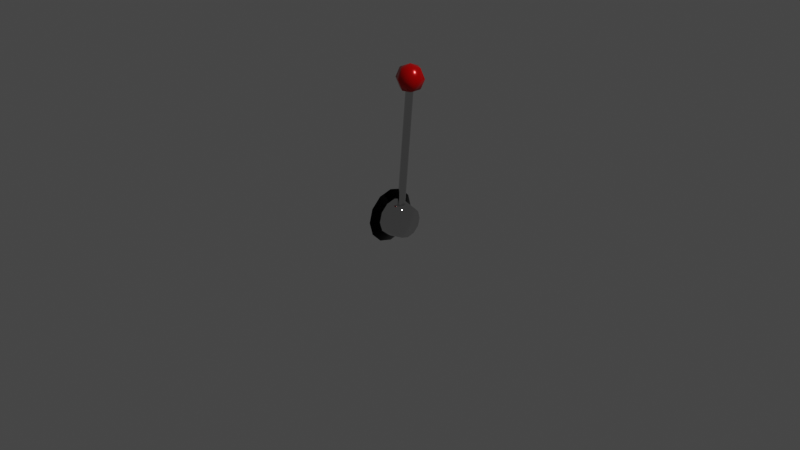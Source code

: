 # Source: slotsArm.blend  (saved by Blender 2.80.74; exported with 4.5.12 LTS)
import bpy
from mathutils import Matrix  # noqa: F401  (used for matrix-valued properties, if any)

bpy.ops.wm.read_factory_settings(use_empty=True)
scene = bpy.context.scene
scene.name = 'Scene'

# ---- collections
col_collection = bpy.data.collections.new('Collection'); scene.collection.children.link(col_collection)

# ---- materials (node trees are filled in below, after node groups)
mat_bodychrome = bpy.data.materials.new('BodyChrome')
mat_bodychrome.use_backface_culling = True
mat_bodychrome.use_transparent_shadow = False
mat_bodychrome.roughness = 0.25
mat_armball = bpy.data.materials.new('ArmBall')
mat_armball.use_transparent_shadow = False
mat_armball.roughness = 0.25
mat_bodyplastic = bpy.data.materials.new('BodyPlastic')
mat_bodyplastic.alpha_threshold = 0.0
mat_bodyplastic.use_transparent_shadow = False
mat_bodyplastic.diffuse_color = (0.0, 0.0, 0.0, 1.0)
mat_bodyplastic.roughness = 0.5

# ---- material node trees
mat_bodychrome.use_nodes = True; mat_bodychrome.node_tree.nodes.clear()
_N = mat_bodychrome.node_tree.nodes; _L = mat_bodychrome.node_tree.links
n0 = _N.new('ShaderNodeOutputMaterial'); n0.name = 'Material Output'; n0.location = (300, 300)
n1 = _N.new('ShaderNodeBsdfPrincipled'); n1.name = 'Principled BSDF'; n1.location = (10, 300)
n1.distribution = 'GGX'
n1.subsurface_method = 'BURLEY'
n1.inputs[0].default_value = (0.6038, 0.6038, 0.6038, 1.0)
n1.inputs[1].default_value = 1.0
n1.inputs[2].default_value = 0.0
n1.inputs[3].default_value = 1.45
n1.inputs[27].default_value = (0.0, 0.0, 0.0, 1.0)
n1.inputs[28].default_value = 1.0
_L.new(n1.outputs[0], n0.inputs[0])
n0.is_active_output = True
mat_armball.use_nodes = True; mat_armball.node_tree.nodes.clear()
_N = mat_armball.node_tree.nodes; _L = mat_armball.node_tree.links
n0 = _N.new('ShaderNodeOutputMaterial'); n0.name = 'Material Output'; n0.location = (300, 300)
n1 = _N.new('ShaderNodeBsdfPrincipled'); n1.name = 'Principled BSDF'; n1.location = (10, 300)
n1.distribution = 'GGX'
n1.subsurface_method = 'BURLEY'
n1.inputs[0].default_value = (0.6038, 0.0, 9.313e-09, 1.0)
n1.inputs[1].default_value = 0.5
n1.inputs[2].default_value = 0.2
n1.inputs[3].default_value = 1.45
n1.inputs[27].default_value = (0.0, 0.0, 0.0, 1.0)
n1.inputs[28].default_value = 1.0
_L.new(n1.outputs[0], n0.inputs[0])
n0.is_active_output = True
mat_bodyplastic.use_nodes = True; mat_bodyplastic.node_tree.nodes.clear()
_N = mat_bodyplastic.node_tree.nodes; _L = mat_bodyplastic.node_tree.links
n0 = _N.new('ShaderNodeOutputMaterial'); n0.name = 'Material Output'; n0.location = (300, 300)
n1 = _N.new('ShaderNodeBsdfPrincipled'); n1.name = 'Principled BSDF'; n1.location = (10, 300)
n1.distribution = 'GGX'
n1.subsurface_method = 'BURLEY'
n1.inputs[0].default_value = (0.005605, 0.005605, 0.005605, 1.0)
n1.inputs[1].default_value = 1.0
n1.inputs[2].default_value = 0.2
n1.inputs[3].default_value = 1.45
n1.inputs[27].default_value = (0.0, 0.0, 0.0, 1.0)
n1.inputs[28].default_value = 1.0
_L.new(n1.outputs[0], n0.inputs[0])
n0.is_active_output = True

# ---- world
world_world = bpy.data.worlds.new('World'); scene.world = world_world
world_world.use_nodes = True; world_world.node_tree.nodes.clear()
_N = world_world.node_tree.nodes; _L = world_world.node_tree.links
n0 = _N.new('ShaderNodeOutputWorld'); n0.name = 'World Output'; n0.location = (300, 300)
n1 = _N.new('ShaderNodeBackground'); n1.name = 'Background'; n1.location = (10, 300)
n1.inputs[0].default_value = (0.05088, 0.05088, 0.05088, 1.0)
_L.new(n1.outputs[0], n0.inputs[0])
n0.is_active_output = True
world_world.color = (0.05088, 0.05088, 0.05088)
world_world.use_sun_shadow = False
world_world.sun_shadow_jitter_overblur = 0.0

# ---- cameras
cam_camera = bpy.data.cameras.new('Camera')
cam_camera.clip_end = 100.0
cam_camera.ortho_scale = 7.314

# ---- lights
light_light = bpy.data.lights.new('Light', 'POINT')
light_light.transmission_factor = 0.0
light_light.energy = 1000.0
light_light.shadow_soft_size = 0.1
light_light.shadow_maximum_resolution = 0.006
light_light.use_absolute_resolution = True

# ---- meshes
me_newarm = bpy.data.meshes.new('NewArm')
me_newarm.from_pydata([(-0.1537, -0.2894, -0.3508), (-0.1537, -0.2893, -0.3508), (0.01803, 0.03727, 0.01289), (0.1471, 0.03713, 1.431), (0.04574, 0.02575, 0.01037), (0.1747, 0.02565, 1.429), (0.05722, -0.002077, 0.009331), (0.1862, -0.002071, 1.428), (0.04574, -0.0299, 0.01037), (0.1747, -0.02979, 1.429), (0.01803, -0.04142, 0.01289), (0.1471, -0.04127, 1.431), (-0.009674, -0.0299, 0.0154), (0.1195, -0.02979, 1.434), (-0.02115, -0.002077, 0.01644), (0.1081, -0.002071, 1.435), (-0.009674, 0.02575, 0.0154), (0.1195, 0.02565, 1.434), (-0.06935, 0.2009, 5.96e-08), (0.1287, 0.1632, -5.96e-08), (-0.06935, 0.174, -0.1001), (0.1287, 0.1413, -0.08128), (-0.06935, 0.1005, -0.1734), (0.1287, 0.08158, -0.1408), (-0.06935, -8.345e-07, -0.2002), (0.1287, -8.345e-07, -0.1626), (-0.06935, -0.1005, -0.1734), (0.1287, -0.08158, -0.1408), (-0.06935, -0.174, -0.1001), (0.1287, -0.1413, -0.08128), (-0.06935, -0.2009, 5.96e-08), (0.1287, -0.1632, -5.96e-08), (-0.06935, -0.174, 0.1001), (0.1287, -0.1413, 0.08128), (-0.06935, -0.1005, 0.1734), (0.1287, -0.08158, 0.1408), (-0.06935, -9.537e-07, 0.2002), (0.1287, -9.537e-07, 0.1626), (-0.06935, 0.1005, 0.1734), (0.1287, 0.08158, 0.1408), (-0.06935, 0.174, 0.1001), (0.1287, 0.1413, 0.08128), (-0.1281, 0.2869, 3.576e-07), (-0.1281, 0.2485, -0.1429), (-0.1281, 0.1434, -0.2475), (-0.1281, -8.345e-07, -0.2858), (-0.1281, -0.1434, -0.2475), (-0.1281, -0.2485, -0.1429), (-0.1281, -0.2869, 3.576e-07), (-0.1281, -0.2485, 0.1429), (-0.1281, -0.1434, 0.2475), (-0.1281, -9.537e-07, 0.2858), (-0.1281, 0.1434, 0.2475), (-0.1281, 0.2485, 0.1429), (0.1638, 0.0908, 1.641), (0.1638, 0.1333, 1.538), (0.1638, 0.0908, 1.436), (0.2526, 0.03955, 1.641), (0.2894, 0.06078, 1.538), (0.2526, 0.03955, 1.436), (0.2526, -0.06294, 1.641), (0.2894, -0.08417, 1.538), (0.2526, -0.06294, 1.436), (0.1638, -0.1142, 1.641), (0.1638, -0.1566, 1.538), (0.1638, -0.1142, 1.436), (0.1638, -0.01169, 1.393), (0.1638, -0.01169, 1.683), (0.07509, -0.06294, 1.641), (0.03832, -0.08417, 1.538), (0.07509, -0.06294, 1.436), (0.07509, 0.03955, 1.641), (0.03832, 0.06078, 1.538), (0.07509, 0.03955, 1.436), (-0.06935, 0.2009, 5.96e-08), (-0.06935, 0.174, -0.1001), (-0.06935, 0.1005, -0.1734), (-0.06935, -8.345e-07, -0.2002), (-0.06935, -0.1005, -0.1734), (-0.06935, -0.174, -0.1001), (-0.06935, -0.2009, 5.96e-08), (-0.06935, -0.174, 0.1001), (-0.06935, -0.1005, 0.1734), (-0.06935, -9.537e-07, 0.2002), (-0.06935, 0.1005, 0.1734), (-0.06935, 0.174, 0.1001)], [(0, 1)], [(2, 3, 5, 4), (4, 5, 7, 6), (6, 7, 9, 8), (8, 9, 11, 10), (10, 11, 13, 12), (12, 13, 15, 14), (14, 15, 17, 16), (16, 17, 3, 2), (74, 19, 21, 75), (75, 21, 23, 76), (76, 23, 25, 77), (77, 25, 27, 78), (78, 27, 29, 79), (79, 29, 31, 80), (80, 31, 33, 81), (81, 33, 35, 82), (82, 35, 37, 83), (83, 37, 39, 84), (21, 19, 41, 39, 37, 35, 33, 31, 29, 27, 25, 23), (84, 39, 41, 85), (85, 41, 19, 74), (34, 36, 51, 50), (32, 34, 50, 49), (30, 32, 49, 48), (28, 30, 48, 47), (26, 28, 47, 46), (24, 26, 46, 45), (40, 18, 42, 53), (18, 20, 43, 42), (22, 24, 45, 44), (38, 40, 53, 52), (20, 22, 44, 43), (36, 38, 52, 51), (55, 54, 57, 58), (56, 55, 58, 59), (54, 67, 57), (66, 56, 59), (59, 58, 61, 62), (57, 67, 60), (66, 59, 62), (58, 57, 60, 61), (62, 61, 64, 65), (60, 67, 63), (66, 62, 65), (61, 60, 63, 64), (64, 63, 68, 69), (65, 64, 69, 70), (63, 67, 68), (66, 65, 70), (66, 70, 73), (69, 68, 71, 72), (70, 69, 72, 73), (68, 67, 71), (66, 73, 56), (72, 71, 54, 55), (73, 72, 55, 56), (71, 67, 54)])
me_newarm.polygons.foreach_set('use_smooth', [True] * 57)
me_newarm.polygons.foreach_set('material_index', [0, 0, 0, 0, 0, 0, 0, 0, 0, 0, 0, 0, 0, 0, 0, 0, 0, 0, 0, 0, 0, 2, 2, 2, 2, 2, 2, 2, 2, 2, 2, 2, 2, 1, 1, 1, 1, 1, 1, 1, 1, 1, 1, 1, 1, 1, 1, 1, 1, 1, 1, 1, 1, 1, 1, 1, 1])
_k = set([(18, 20), (18, 40), (20, 22), (22, 24), (24, 26), (26, 28), (28, 30), (30, 32), (32, 34), (34, 36), (36, 38), (38, 40), (74, 75), (74, 85), (75, 76), (76, 77), (77, 78), (78, 79), (79, 80), (80, 81), (81, 82), (82, 83), (83, 84), (84, 85)])
me_newarm.attributes.new('sharp_edge', 'BOOLEAN', 'EDGE').data.foreach_set('value', [ (min(e.vertices), max(e.vertices)) in _k for e in me_newarm.edges])
_uv = me_newarm.uv_layers.new(name='UVMap')
_uv.uv.foreach_set('vector', [1.0, 0.5, 1.0, 1.0, 0.875, 1.0, 0.875, 0.5, 0.875, 0.5, 0.875, 1.0, 0.75, 1.0, 0.75, 0.5, 0.75, 0.5, 0.75, 1.0, 0.625, 1.0, 0.625, 0.5, 0.625, 0.5, 0.625, 1.0, 0.5, 1.0, 0.5, 0.5, 0.5, 0.5, 0.5, 1.0, 0.375, 1.0, 0.375, 0.5, 0.375, 0.5, 0.375, 1.0, 0.25, 1.0, 0.25, 0.5, 0.25, 0.5, 0.25, 1.0, 0.125, 1.0, 0.125, 0.5, 0.125, 0.5, 0.125, 1.0, 0.0, 1.0, 0.0, 0.5, 1.0, 0.5, 1.0, 1.0, 0.9167, 1.0, 0.9167, 0.5, 0.9167, 0.5, 0.9167, 1.0, 0.8333, 1.0, 0.8333, 0.5, 0.8333, 0.5, 0.8333, 1.0, 0.75, 1.0, 0.75, 0.5, 0.75, 0.5, 0.75, 1.0, 0.6667, 1.0, 0.6667, 0.5, 0.6667, 0.5, 0.6667, 1.0, 0.5833, 1.0, 0.5833, 0.5, 0.5833, 0.5, 0.5833, 1.0, 0.5, 1.0, 0.5, 0.5, 0.5, 0.5, 0.5, 1.0, 0.4167, 1.0, 0.4167, 0.5, 0.4167, 0.5, 0.4167, 1.0, 0.3333, 1.0, 0.3333, 0.5, 0.3333, 0.5, 0.3333, 1.0, 0.25, 1.0, 0.25, 0.5, 0.25, 0.5, 0.25, 1.0, 0.1667, 1.0, 0.1667, 0.5, 0.37, 0.4578, 0.25, 0.49, 0.13, 0.4578, 0.04215, 0.37, 0.01, 0.25, 0.04215, 0.13, 0.13, 0.04215, 0.25, 0.01, 0.37, 0.04215, 0.4578, 0.13, 0.49, 0.25, 0.4578, 0.37, 0.1667, 0.5, 0.1667, 1.0, 0.08333, 1.0, 0.08333, 0.5, 0.08333, 0.5, 0.08333, 1.0, 7.451e-08, 1.0, 7.451e-08, 0.5, 0.8886, 0.1242, 0.911, 0.1302, 0.911, 0.1493, 0.879, 0.1408, 0.8722, 0.1079, 0.8886, 0.1242, 0.879, 0.1408, 0.8556, 0.1175, 0.8662, 0.08558, 0.8722, 0.1079, 0.8556, 0.1175, 0.847, 0.08558, 0.8722, 0.06325, 0.8662, 0.08558, 0.847, 0.08558, 0.8556, 0.0537, 0.8886, 0.04691, 0.8722, 0.06325, 0.8556, 0.0537, 0.879, 0.03037, 0.911, 0.04093, 0.8886, 0.04691, 0.879, 0.03037, 0.911, 0.02182, 0.9498, 0.1079, 0.9558, 0.08558, 0.975, 0.08558, 0.9664, 0.1175, 0.9558, 0.08558, 0.9498, 0.06325, 0.9664, 0.0537, 0.975, 0.08558, 0.9334, 0.04691, 0.911, 0.04093, 0.911, 0.02182, 0.943, 0.03037, 0.9334, 0.1242, 0.9498, 0.1079, 0.9664, 0.1175, 0.943, 0.1408, 0.9498, 0.06325, 0.9334, 0.04691, 0.943, 0.03037, 0.9664, 0.0537, 0.911, 0.1302, 0.9334, 0.1242, 0.943, 0.1408, 0.911, 0.1493, 0.9439, 0.9082, 0.9439, 0.9398, 0.9229, 0.9398, 0.9229, 0.9082, 0.9439, 0.8766, 0.9439, 0.9082, 0.9229, 0.9082, 0.9229, 0.8766, 0.9439, 0.9398, 0.9334, 0.9713, 0.9229, 0.9398, 0.9334, 0.8451, 0.9439, 0.8766, 0.9229, 0.8766, 0.9229, 0.8766, 0.9229, 0.9082, 0.9018, 0.9082, 0.9018, 0.8766, 0.9229, 0.9398, 0.9123, 0.9713, 0.9018, 0.9398, 0.9123, 0.8451, 0.9229, 0.8766, 0.9018, 0.8766, 0.9229, 0.9082, 0.9229, 0.9398, 0.9018, 0.9398, 0.9018, 0.9082, 0.9018, 0.8766, 0.9018, 0.9082, 0.8808, 0.9082, 0.8808, 0.8766, 0.9018, 0.9398, 0.8913, 0.9713, 0.8808, 0.9398, 0.8913, 0.8451, 0.9018, 0.8766, 0.8808, 0.8766, 0.9018, 0.9082, 0.9018, 0.9398, 0.8808, 0.9398, 0.8808, 0.9082, 0.8808, 0.9082, 0.8808, 0.9398, 0.8597, 0.9398, 0.8597, 0.9082, 0.8808, 0.8766, 0.8808, 0.9082, 0.8597, 0.9082, 0.8597, 0.8766, 0.8808, 0.9398, 0.8702, 0.9713, 0.8597, 0.9398, 0.8702, 0.8451, 0.8808, 0.8766, 0.8597, 0.8766, 0.9755, 0.8451, 0.986, 0.8766, 0.9649, 0.8766, 0.986, 0.9082, 0.986, 0.9398, 0.9649, 0.9398, 0.9649, 0.9082, 0.986, 0.8766, 0.986, 0.9082, 0.9649, 0.9082, 0.9649, 0.8766, 0.986, 0.9398, 0.9755, 0.9713, 0.9649, 0.9398, 0.9544, 0.8451, 0.9649, 0.8766, 0.9439, 0.8766, 0.9649, 0.9082, 0.9649, 0.9398, 0.9439, 0.9398, 0.9439, 0.9082, 0.9649, 0.8766, 0.9649, 0.9082, 0.9439, 0.9082, 0.9439, 0.8766, 0.9649, 0.9398, 0.9544, 0.9713, 0.9439, 0.9398])
me_newarm.materials.append(mat_bodychrome)
me_newarm.materials.append(mat_armball)
me_newarm.materials.append(mat_bodyplastic)
me_newarm.use_remesh_preserve_volume = False
me_newarm.use_remesh_preserve_attributes = False
me_newarm.use_mirror_vertex_groups = False
me_newarm.update()
me_newarm.normals_split_custom_set([tuple(v) for v in zip(*[iter([-6.962e-05, 1.0, 0.0001042, -1.043e-05, 1.0, 9.88e-05, 0.7042, 0.7071, -0.06401, 0.7042, 0.7071, -0.064, 0.7042, 0.7071, -0.064, 0.7042, 0.7071, -0.06401, 0.9959, 2.012e-06, -0.09056, 0.9959, -1.232e-07, -0.09056, 0.9959, -1.232e-07, -0.09056, 0.9959, 2.012e-06, -0.09056, 0.7042, -0.7071, -0.064, 0.7042, -0.7071, -0.064, 0.7042, -0.7071, -0.064, 0.7042, -0.7071, -0.064, -9.59e-06, -1.0, 0.0001076, -6.878e-05, -1.0, 0.000113, -6.878e-05, -1.0, 0.000113, -9.59e-06, -1.0, 0.0001076, -0.7042, -0.7071, 0.06421, -0.7042, -0.7071, 0.06421, -0.7042, -0.7071, 0.06421, -0.7042, -0.7071, 0.06421, -0.9959, 2.054e-06, 0.09076, -0.9959, -4.108e-08, 0.09076, -0.9959, -4.108e-08, 0.09076, -0.9959, 2.054e-06, 0.09076, -0.7042, 0.7071, 0.0642, -0.7042, 0.7071, 0.06421, -0.7042, 0.7071, 0.06421, -0.7042, 0.7071, 0.0642, -1.043e-05, 1.0, 9.88e-05, -6.962e-05, 1.0, 0.0001042, 0.1873, 0.9823, 6.379e-07, 0.7212, 0.6927, 3.154e-07, 0.7212, 0.5994, -0.3472, 0.1871, 0.8501, -0.4923, 0.1871, 0.8501, -0.4923, 0.7212, 0.5994, -0.3472, 0.7213, 0.3454, -0.6004, 0.1868, 0.4901, -0.8514, 0.1868, 0.4901, -0.8514, 0.7213, 0.3454, -0.6004, 0.7213, 4.025e-08, -0.6926, 0.1866, 4.047e-08, -0.9824, 0.1866, 4.047e-08, -0.9824, 0.7213, 4.025e-08, -0.6926, 0.7213, -0.3454, -0.6004, 0.1868, -0.4901, -0.8514, 0.1868, -0.4901, -0.8514, 0.7213, -0.3454, -0.6004, 0.7212, -0.5994, -0.3472, 0.1871, -0.8501, -0.4923, 0.1871, -0.8501, -0.4923, 0.7212, -0.5994, -0.3472, 0.7212, -0.6927, 2.215e-07, 0.1873, -0.9823, 4.658e-07, 0.1873, -0.9823, 4.658e-07, 0.7212, -0.6927, 2.215e-07, 0.7212, -0.5994, 0.3472, 0.1871, -0.8501, 0.4923, 0.1871, -0.8501, 0.4923, 0.7212, -0.5994, 0.3472, 0.7213, -0.3454, 0.6004, 0.1868, -0.4901, 0.8514, 0.1868, -0.4901, 0.8514, 0.7213, -0.3454, 0.6004, 0.7213, -9.392e-08, 0.6926, 0.1866, -1.416e-07, 0.9824, 0.1866, -1.416e-07, 0.9824, 0.7213, -9.392e-08, 0.6926, 0.7213, 0.3454, 0.6004, 0.1868, 0.4901, 0.8514, 0.7212, 0.5994, -0.3472, 0.7212, 0.6927, 3.154e-07, 0.7212, 0.5994, 0.3472, 0.7213, 0.3454, 0.6004, 0.7213, -9.392e-08, 0.6926, 0.7213, -0.3454, 0.6004, 0.7212, -0.5994, 0.3472, 0.7212, -0.6927, 2.215e-07, 0.7212, -0.5994, -0.3472, 0.7213, -0.3454, -0.6004, 0.7213, 4.025e-08, -0.6926, 0.7213, 0.3454, -0.6004, 0.1868, 0.4901, 0.8514, 0.7213, 0.3454, 0.6004, 0.7212, 0.5994, 0.3472, 0.1871, 0.8501, 0.4923, 0.1871, 0.8501, 0.4923, 0.7212, 0.5994, 0.3472, 0.7212, 0.6927, 3.154e-07, 0.1873, 0.9823, 6.379e-07, 0.8247, -0.2818, 0.4903, 0.8245, -1.435e-07, 0.5659, 0.8245, -1.055e-07, 0.5659, 0.8247, -0.2823, 0.4901, 0.8252, -0.4886, 0.2833, 0.8247, -0.2818, 0.4903, 0.8247, -0.2823, 0.4901, 0.8252, -0.4889, 0.2829, 0.8254, -0.5645, -8.435e-08, 0.8252, -0.4886, 0.2833, 0.8252, -0.4889, 0.2829, 0.8254, -0.5645, 4.116e-07, 0.8252, -0.4886, -0.2833, 0.8254, -0.5645, -8.435e-08, 0.8254, -0.5645, 4.116e-07, 0.8252, -0.4889, -0.2829, 0.8247, -0.2818, -0.4903, 0.8252, -0.4886, -0.2833, 0.8252, -0.4889, -0.2829, 0.8247, -0.2823, -0.4901, 0.8245, -8.442e-08, -0.5659, 0.8247, -0.2818, -0.4903, 0.8247, -0.2823, -0.4901, 0.8245, -7.777e-08, -0.5659, 0.8252, 0.4886, 0.2833, 0.8254, 0.5645, 8.435e-08, 0.8254, 0.5645, 5.507e-07, 0.8252, 0.4889, 0.2829, 0.8254, 0.5645, 8.435e-08, 0.8252, 0.4886, -0.2833, 0.8252, 0.4889, -0.2829, 0.8254, 0.5645, 5.507e-07, 0.8247, 0.2818, -0.4903, 0.8245, -8.442e-08, -0.5659, 0.8245, -7.777e-08, -0.5659, 0.8247, 0.2823, -0.4901, 0.8247, 0.2818, 0.4903, 0.8252, 0.4886, 0.2833, 0.8252, 0.4889, 0.2829, 0.8247, 0.2823, 0.4901, 0.8252, 0.4886, -0.2833, 0.8247, 0.2818, -0.4903, 0.8247, 0.2823, -0.4901, 0.8252, 0.4889, -0.2829, 0.8245, -1.435e-07, 0.5659, 0.8247, 0.2818, 0.4903, 0.8247, 0.2823, 0.4901, 0.8245, -1.055e-07, 0.5659, -6.499e-07, 1.0, 2.255e-07, -6.197e-07, 0.7597, 0.6503, 0.6579, 0.3798, 0.6503, 0.866, 0.5, 1.857e-07, -6.627e-07, 0.7597, -0.6503, -6.499e-07, 1.0, 2.255e-07, 0.866, 0.5, 1.857e-07, 0.6579, 0.3798, -0.6503, -6.197e-07, 0.7597, 0.6503, -3.727e-07, 1.395e-06, 1.0, 0.6579, 0.3798, 0.6503, -5.647e-07, 1.405e-06, -1.0, -6.627e-07, 0.7597, -0.6503, 0.6579, 0.3798, -0.6503, 0.6579, 0.3798, -0.6503, 0.866, 0.5, 1.857e-07, 0.866, -0.5, 1.326e-07, 0.6579, -0.3798, -0.6503, 0.6579, 0.3798, 0.6503, -3.727e-07, 1.395e-06, 1.0, 0.6579, -0.3798, 0.6503, -5.647e-07, 1.405e-06, -1.0, 0.6579, 0.3798, -0.6503, 0.6579, -0.3798, -0.6503, 0.866, 0.5, 1.857e-07, 0.6579, 0.3798, 0.6503, 0.6579, -0.3798, 0.6503, 0.866, -0.5, 1.326e-07, 0.6579, -0.3798, -0.6503, 0.866, -0.5, 1.326e-07, -3.714e-07, -1.0, 1.326e-07, -5.737e-07, -0.7597, -0.6503, 0.6579, -0.3798, 0.6503, -3.727e-07, 1.395e-06, 1.0, -1.141e-06, -0.7597, 0.6503, -5.647e-07, 1.405e-06, -1.0, 0.6579, -0.3798, -0.6503, -5.737e-07, -0.7597, -0.6503, 0.866, -0.5, 1.326e-07, 0.6579, -0.3798, 0.6503, -1.141e-06, -0.7597, 0.6503, -3.714e-07, -1.0, 1.326e-07, -3.714e-07, -1.0, 1.326e-07, -1.141e-06, -0.7597, 0.6503, -0.6579, -0.3798, 0.6503, -0.866, -0.5, 2.653e-07, -5.737e-07, -0.7597, -0.6503, -3.714e-07, -1.0, 1.326e-07, -0.866, -0.5, 2.653e-07, -0.6579, -0.3798, -0.6503, -1.141e-06, -0.7597, 0.6503, -3.727e-07, 1.395e-06, 1.0, -0.6579, -0.3798, 0.6503, -5.647e-07, 1.405e-06, -1.0, -5.737e-07, -0.7597, -0.6503, -0.6579, -0.3798, -0.6503, -5.647e-07, 1.405e-06, -1.0, -0.6579, -0.3798, -0.6503, -0.6579, 0.3798, -0.6503, -0.866, -0.5, 2.653e-07, -0.6579, -0.3798, 0.6503, -0.6579, 0.3798, 0.6503, -0.866, 0.5, 3.249e-07, -0.6579, -0.3798, -0.6503, -0.866, -0.5, 2.653e-07, -0.866, 0.5, 3.249e-07, -0.6579, 0.3798, -0.6503, -0.6579, -0.3798, 0.6503, -3.727e-07, 1.395e-06, 1.0, -0.6579, 0.3798, 0.6503, -5.647e-07, 1.405e-06, -1.0, -0.6579, 0.3798, -0.6503, -6.627e-07, 0.7597, -0.6503, -0.866, 0.5, 3.249e-07, -0.6579, 0.3798, 0.6503, -6.197e-07, 0.7597, 0.6503, -6.499e-07, 1.0, 2.255e-07, -0.6579, 0.3798, -0.6503, -0.866, 0.5, 3.249e-07, -6.499e-07, 1.0, 2.255e-07, -6.627e-07, 0.7597, -0.6503, -0.6579, 0.3798, 0.6503, -3.727e-07, 1.395e-06, 1.0, -6.197e-07, 0.7597, 0.6503])] * 3)])

# ---- objects
ob_light = bpy.data.objects.new('Light', light_light)
ob_camera = bpy.data.objects.new('Camera', cam_camera)
ob_newarm = bpy.data.objects.new('NewArm', me_newarm)

# ---- transforms, parenting, visibility, modifiers, constraints
ob_light.location = (4.076, 1.005, 5.904)
ob_light.rotation_euler = (0.6503, 0.05522, 1.866)
ob_light.lock_rotations_4d = False
ob_light.empty_display_type = 'ARROWS'
ob_light.color = (0.0, 0.0, 0.0, 0.0)
ob_light.lineart.crease_threshold = 0.0
ob_camera.location = (7.359, -6.926, 4.958)
ob_camera.rotation_euler = (1.109, 0.0, 0.8149)
ob_camera.lock_rotations_4d = False
ob_camera.empty_display_type = 'ARROWS'
ob_camera.color = (0.0, 0.0, 0.0, 0.0)
ob_camera.display_type = 'WIRE'
ob_camera.lineart.crease_threshold = 0.0
ob_newarm.location = (0.0, 0.0, 0.0)
ob_newarm.lock_rotations_4d = False
ob_newarm.empty_display_type = 'ARROWS'
ob_newarm.lineart.crease_threshold = 0.0

# ---- collection membership
col_collection.objects.link(ob_light)
col_collection.objects.link(ob_camera)
col_collection.objects.link(ob_newarm)

# ---- scene / render settings (as saved in the file)
scene.camera = ob_camera
scene.frame_start = 1; scene.frame_end = 250; scene.frame_set(1)
scene.render.engine = 'BLENDER_EEVEE_NEXT'
scene.cycles.use_denoising = False
scene.cycles.samples = 128
scene.cycles.sampling_pattern = 'TABULATED_SOBOL'
scene.cycles.use_adaptive_sampling = False
scene.cycles.use_light_tree = False
scene.view_settings.view_transform = 'Filmic'
bpy.context.view_layer.update()
